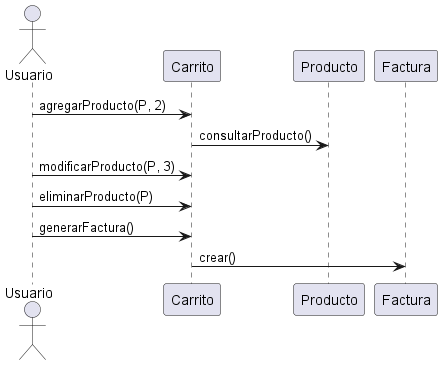

The diagram above was rendered by PlantUML. Its source (embedded in the PNG):
@startuml
actor Usuario
participant "Carrito" as C
participant "Producto" as P
participant "Factura" as F

Usuario -> C: agregarProducto(P, 2)
C -> P: consultarProducto()
Usuario -> C: modificarProducto(P, 3)
Usuario -> C: eliminarProducto(P)
Usuario -> C: generarFactura()
C -> F: crear()
@enduml